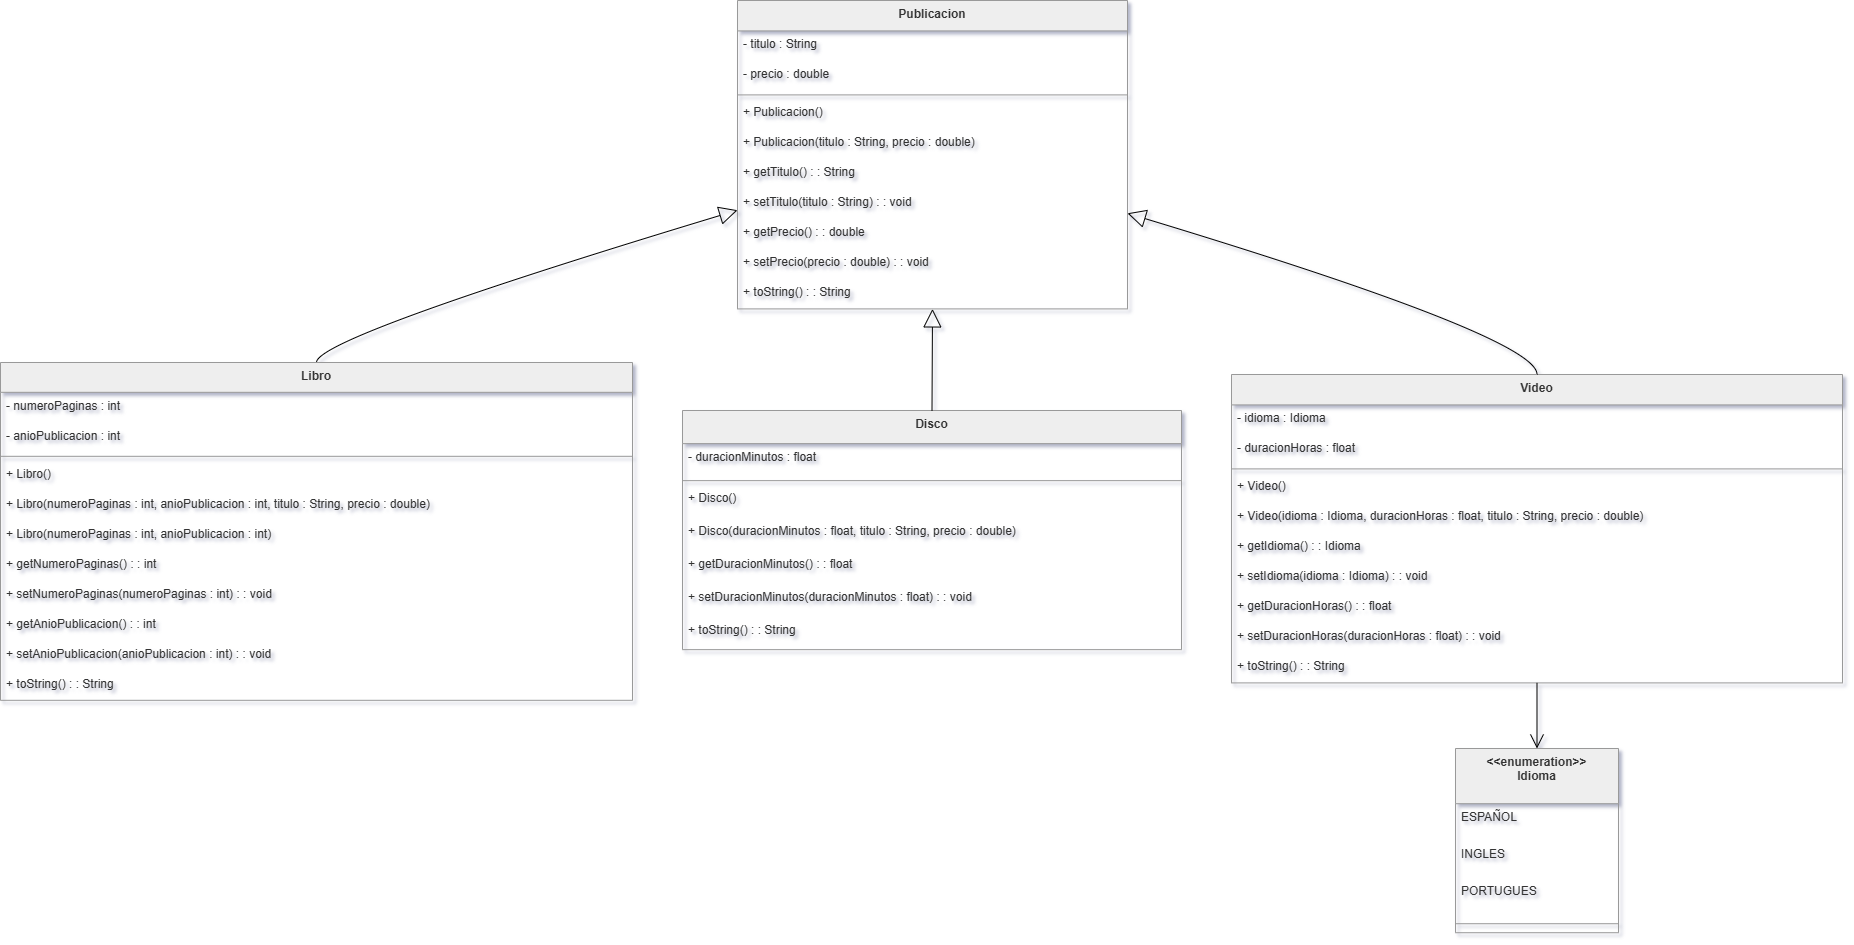

The diagram above was exported from draw.io. Its source (the exported page's mxGraphModel, read from the mxfile embedded in the PNG):
<mxGraphModel dx="2575" dy="1558" grid="0" gridSize="10" guides="0" tooltips="1" connect="1" arrows="0" fold="1" page="0" pageScale="1" pageWidth="827" pageHeight="1169" background="light-dark(#FFFFFF,#A1A0A0)" math="0" shadow="1">
  <root>
    <mxCell id="0" />
    <mxCell id="1" parent="0" />
    <mxCell id="aDTv9mlwJ-9myQ06bQU2-99" parent="1" style="swimlane;fontStyle=1;align=center;verticalAlign=top;childLayout=stackLayout;horizontal=1;startSize=30.4;horizontalStack=0;resizeParent=1;resizeParentMax=0;resizeLast=0;collapsible=0;marginBottom=0;fillColor=light-dark(#eeeeee,#1f2020);strokeColor=light-dark(#999999,#cccccc);fontColor=light-dark(#333333,#000000);" value="Publicacion" vertex="1">
      <mxGeometry height="308.4" width="390" x="757" y="20" as="geometry" />
    </mxCell>
    <mxCell id="aDTv9mlwJ-9myQ06bQU2-100" parent="aDTv9mlwJ-9myQ06bQU2-99" style="text;strokeColor=none;fillColor=none;align=left;verticalAlign=top;spacingLeft=4;spacingRight=4;overflow=hidden;rotatable=0;points=[[0,0.5],[1,0.5]];portConstraint=eastwest;fontColor=light-dark(#333333,#000000);" value="- titulo : String" vertex="1">
      <mxGeometry height="30" width="390" y="30.4" as="geometry" />
    </mxCell>
    <mxCell id="aDTv9mlwJ-9myQ06bQU2-101" parent="aDTv9mlwJ-9myQ06bQU2-99" style="text;strokeColor=none;fillColor=none;align=left;verticalAlign=top;spacingLeft=4;spacingRight=4;overflow=hidden;rotatable=0;points=[[0,0.5],[1,0.5]];portConstraint=eastwest;fontColor=light-dark(#333333,#000000);" value="- precio : double" vertex="1">
      <mxGeometry height="30" width="390" y="60.4" as="geometry" />
    </mxCell>
    <mxCell id="aDTv9mlwJ-9myQ06bQU2-102" parent="aDTv9mlwJ-9myQ06bQU2-99" style="line;strokeWidth=1;fillColor=none;align=left;verticalAlign=middle;spacingTop=-1;spacingLeft=3;spacingRight=3;rotatable=0;labelPosition=right;points=[];portConstraint=eastwest;strokeColor=inherit;fontColor=light-dark(#333333,#000000);" vertex="1">
      <mxGeometry height="8" width="390" y="90.4" as="geometry" />
    </mxCell>
    <mxCell id="aDTv9mlwJ-9myQ06bQU2-103" parent="aDTv9mlwJ-9myQ06bQU2-99" style="text;strokeColor=none;fillColor=none;align=left;verticalAlign=top;spacingLeft=4;spacingRight=4;overflow=hidden;rotatable=0;points=[[0,0.5],[1,0.5]];portConstraint=eastwest;fontColor=light-dark(#333333,#000000);" value="+ Publicacion()" vertex="1">
      <mxGeometry height="30" width="390" y="98.4" as="geometry" />
    </mxCell>
    <mxCell id="aDTv9mlwJ-9myQ06bQU2-104" parent="aDTv9mlwJ-9myQ06bQU2-99" style="text;strokeColor=none;fillColor=none;align=left;verticalAlign=top;spacingLeft=4;spacingRight=4;overflow=hidden;rotatable=0;points=[[0,0.5],[1,0.5]];portConstraint=eastwest;fontColor=light-dark(#333333,#000000);" value="+ Publicacion(titulo : String, precio : double)" vertex="1">
      <mxGeometry height="30" width="390" y="128.4" as="geometry" />
    </mxCell>
    <mxCell id="aDTv9mlwJ-9myQ06bQU2-105" parent="aDTv9mlwJ-9myQ06bQU2-99" style="text;strokeColor=none;fillColor=none;align=left;verticalAlign=top;spacingLeft=4;spacingRight=4;overflow=hidden;rotatable=0;points=[[0,0.5],[1,0.5]];portConstraint=eastwest;fontColor=light-dark(#333333,#000000);" value="+ getTitulo() : : String" vertex="1">
      <mxGeometry height="30" width="390" y="158.4" as="geometry" />
    </mxCell>
    <mxCell id="aDTv9mlwJ-9myQ06bQU2-106" parent="aDTv9mlwJ-9myQ06bQU2-99" style="text;strokeColor=none;fillColor=none;align=left;verticalAlign=top;spacingLeft=4;spacingRight=4;overflow=hidden;rotatable=0;points=[[0,0.5],[1,0.5]];portConstraint=eastwest;fontColor=light-dark(#333333,#000000);" value="+ setTitulo(titulo : String) : : void" vertex="1">
      <mxGeometry height="30" width="390" y="188.4" as="geometry" />
    </mxCell>
    <mxCell id="aDTv9mlwJ-9myQ06bQU2-107" parent="aDTv9mlwJ-9myQ06bQU2-99" style="text;strokeColor=none;fillColor=none;align=left;verticalAlign=top;spacingLeft=4;spacingRight=4;overflow=hidden;rotatable=0;points=[[0,0.5],[1,0.5]];portConstraint=eastwest;fontColor=light-dark(#333333,#000000);" value="+ getPrecio() : : double" vertex="1">
      <mxGeometry height="30" width="390" y="218.4" as="geometry" />
    </mxCell>
    <mxCell id="aDTv9mlwJ-9myQ06bQU2-108" parent="aDTv9mlwJ-9myQ06bQU2-99" style="text;strokeColor=none;fillColor=none;align=left;verticalAlign=top;spacingLeft=4;spacingRight=4;overflow=hidden;rotatable=0;points=[[0,0.5],[1,0.5]];portConstraint=eastwest;fontColor=light-dark(#333333,#000000);" value="+ setPrecio(precio : double) : : void" vertex="1">
      <mxGeometry height="30" width="390" y="248.4" as="geometry" />
    </mxCell>
    <mxCell id="aDTv9mlwJ-9myQ06bQU2-109" parent="aDTv9mlwJ-9myQ06bQU2-99" style="text;strokeColor=none;fillColor=none;align=left;verticalAlign=top;spacingLeft=4;spacingRight=4;overflow=hidden;rotatable=0;points=[[0,0.5],[1,0.5]];portConstraint=eastwest;fontColor=light-dark(#333333,#000000);" value="+ toString() : : String" vertex="1">
      <mxGeometry height="30" width="390" y="278.4" as="geometry" />
    </mxCell>
    <mxCell id="aDTv9mlwJ-9myQ06bQU2-110" parent="1" style="swimlane;fontStyle=1;align=center;verticalAlign=top;childLayout=stackLayout;horizontal=1;startSize=29.818181818181817;horizontalStack=0;resizeParent=1;resizeParentMax=0;resizeLast=0;collapsible=0;marginBottom=0;fillColor=light-dark(#eeeeee,#1f2020);strokeColor=light-dark(#999999,#cccccc);fontColor=light-dark(#333333,#000000);" value="Libro" vertex="1">
      <mxGeometry height="337.8181818181818" width="632" x="20" y="382" as="geometry" />
    </mxCell>
    <mxCell id="aDTv9mlwJ-9myQ06bQU2-111" parent="aDTv9mlwJ-9myQ06bQU2-110" style="text;strokeColor=none;fillColor=none;align=left;verticalAlign=top;spacingLeft=4;spacingRight=4;overflow=hidden;rotatable=0;points=[[0,0.5],[1,0.5]];portConstraint=eastwest;fontColor=light-dark(#333333,#000000);" value="- numeroPaginas : int" vertex="1">
      <mxGeometry height="30" width="632" y="29.818181818181817" as="geometry" />
    </mxCell>
    <mxCell id="aDTv9mlwJ-9myQ06bQU2-112" parent="aDTv9mlwJ-9myQ06bQU2-110" style="text;strokeColor=none;fillColor=none;align=left;verticalAlign=top;spacingLeft=4;spacingRight=4;overflow=hidden;rotatable=0;points=[[0,0.5],[1,0.5]];portConstraint=eastwest;fontColor=light-dark(#333333,#000000);" value="- anioPublicacion : int" vertex="1">
      <mxGeometry height="30" width="632" y="59.81818181818181" as="geometry" />
    </mxCell>
    <mxCell id="aDTv9mlwJ-9myQ06bQU2-113" parent="aDTv9mlwJ-9myQ06bQU2-110" style="line;strokeWidth=1;fillColor=none;align=left;verticalAlign=middle;spacingTop=-1;spacingLeft=3;spacingRight=3;rotatable=0;labelPosition=right;points=[];portConstraint=eastwest;strokeColor=inherit;fontColor=light-dark(#333333,#000000);" vertex="1">
      <mxGeometry height="8" width="632" y="89.81818181818181" as="geometry" />
    </mxCell>
    <mxCell id="aDTv9mlwJ-9myQ06bQU2-114" parent="aDTv9mlwJ-9myQ06bQU2-110" style="text;strokeColor=none;fillColor=none;align=left;verticalAlign=top;spacingLeft=4;spacingRight=4;overflow=hidden;rotatable=0;points=[[0,0.5],[1,0.5]];portConstraint=eastwest;fontColor=light-dark(#333333,#000000);" value="+ Libro()" vertex="1">
      <mxGeometry height="30" width="632" y="97.81818181818181" as="geometry" />
    </mxCell>
    <mxCell id="aDTv9mlwJ-9myQ06bQU2-115" parent="aDTv9mlwJ-9myQ06bQU2-110" style="text;strokeColor=none;fillColor=none;align=left;verticalAlign=top;spacingLeft=4;spacingRight=4;overflow=hidden;rotatable=0;points=[[0,0.5],[1,0.5]];portConstraint=eastwest;fontColor=light-dark(#333333,#000000);" value="+ Libro(numeroPaginas : int, anioPublicacion : int, titulo : String, precio : double)" vertex="1">
      <mxGeometry height="30" width="632" y="127.81818181818181" as="geometry" />
    </mxCell>
    <mxCell id="aDTv9mlwJ-9myQ06bQU2-116" parent="aDTv9mlwJ-9myQ06bQU2-110" style="text;strokeColor=none;fillColor=none;align=left;verticalAlign=top;spacingLeft=4;spacingRight=4;overflow=hidden;rotatable=0;points=[[0,0.5],[1,0.5]];portConstraint=eastwest;fontColor=light-dark(#333333,#000000);" value="+ Libro(numeroPaginas : int, anioPublicacion : int)" vertex="1">
      <mxGeometry height="30" width="632" y="157.8181818181818" as="geometry" />
    </mxCell>
    <mxCell id="aDTv9mlwJ-9myQ06bQU2-117" parent="aDTv9mlwJ-9myQ06bQU2-110" style="text;strokeColor=none;fillColor=none;align=left;verticalAlign=top;spacingLeft=4;spacingRight=4;overflow=hidden;rotatable=0;points=[[0,0.5],[1,0.5]];portConstraint=eastwest;fontColor=light-dark(#333333,#000000);" value="+ getNumeroPaginas() : : int" vertex="1">
      <mxGeometry height="30" width="632" y="187.8181818181818" as="geometry" />
    </mxCell>
    <mxCell id="aDTv9mlwJ-9myQ06bQU2-118" parent="aDTv9mlwJ-9myQ06bQU2-110" style="text;strokeColor=none;fillColor=none;align=left;verticalAlign=top;spacingLeft=4;spacingRight=4;overflow=hidden;rotatable=0;points=[[0,0.5],[1,0.5]];portConstraint=eastwest;fontColor=light-dark(#333333,#000000);" value="+ setNumeroPaginas(numeroPaginas : int) : : void" vertex="1">
      <mxGeometry height="30" width="632" y="217.8181818181818" as="geometry" />
    </mxCell>
    <mxCell id="aDTv9mlwJ-9myQ06bQU2-119" parent="aDTv9mlwJ-9myQ06bQU2-110" style="text;strokeColor=none;fillColor=none;align=left;verticalAlign=top;spacingLeft=4;spacingRight=4;overflow=hidden;rotatable=0;points=[[0,0.5],[1,0.5]];portConstraint=eastwest;fontColor=light-dark(#333333,#000000);" value="+ getAnioPublicacion() : : int" vertex="1">
      <mxGeometry height="30" width="632" y="247.8181818181818" as="geometry" />
    </mxCell>
    <mxCell id="aDTv9mlwJ-9myQ06bQU2-120" parent="aDTv9mlwJ-9myQ06bQU2-110" style="text;strokeColor=none;fillColor=none;align=left;verticalAlign=top;spacingLeft=4;spacingRight=4;overflow=hidden;rotatable=0;points=[[0,0.5],[1,0.5]];portConstraint=eastwest;fontColor=light-dark(#333333,#000000);" value="+ setAnioPublicacion(anioPublicacion : int) : : void" vertex="1">
      <mxGeometry height="30" width="632" y="277.8181818181818" as="geometry" />
    </mxCell>
    <mxCell id="aDTv9mlwJ-9myQ06bQU2-121" parent="aDTv9mlwJ-9myQ06bQU2-110" style="text;strokeColor=none;fillColor=none;align=left;verticalAlign=top;spacingLeft=4;spacingRight=4;overflow=hidden;rotatable=0;points=[[0,0.5],[1,0.5]];portConstraint=eastwest;fontColor=light-dark(#333333,#000000);" value="+ toString() : : String" vertex="1">
      <mxGeometry height="30" width="632" y="307.8181818181818" as="geometry" />
    </mxCell>
    <mxCell id="aDTv9mlwJ-9myQ06bQU2-122" parent="1" style="swimlane;fontStyle=1;align=center;verticalAlign=top;childLayout=stackLayout;horizontal=1;startSize=33.142857142857146;horizontalStack=0;resizeParent=1;resizeParentMax=0;resizeLast=0;collapsible=0;marginBottom=0;fillColor=light-dark(#eeeeee,#1f2020);strokeColor=light-dark(#999999,#cccccc);fontColor=light-dark(#333333,#000000);" value="Disco" vertex="1">
      <mxGeometry height="239.14285714285714" width="499" x="702" y="430" as="geometry" />
    </mxCell>
    <mxCell id="aDTv9mlwJ-9myQ06bQU2-123" parent="aDTv9mlwJ-9myQ06bQU2-122" style="text;strokeColor=none;fillColor=none;align=left;verticalAlign=top;spacingLeft=4;spacingRight=4;overflow=hidden;rotatable=0;points=[[0,0.5],[1,0.5]];portConstraint=eastwest;fontColor=light-dark(#333333,#000000);" value="- duracionMinutos : float" vertex="1">
      <mxGeometry height="33" width="499" y="33.142857142857146" as="geometry" />
    </mxCell>
    <mxCell id="aDTv9mlwJ-9myQ06bQU2-124" parent="aDTv9mlwJ-9myQ06bQU2-122" style="line;strokeWidth=1;fillColor=none;align=left;verticalAlign=middle;spacingTop=-1;spacingLeft=3;spacingRight=3;rotatable=0;labelPosition=right;points=[];portConstraint=eastwest;strokeColor=inherit;fontColor=light-dark(#333333,#000000);" vertex="1">
      <mxGeometry height="8" width="499" y="66.14285714285714" as="geometry" />
    </mxCell>
    <mxCell id="aDTv9mlwJ-9myQ06bQU2-125" parent="aDTv9mlwJ-9myQ06bQU2-122" style="text;strokeColor=none;fillColor=none;align=left;verticalAlign=top;spacingLeft=4;spacingRight=4;overflow=hidden;rotatable=0;points=[[0,0.5],[1,0.5]];portConstraint=eastwest;fontColor=light-dark(#333333,#000000);" value="+ Disco()" vertex="1">
      <mxGeometry height="33" width="499" y="74.14285714285714" as="geometry" />
    </mxCell>
    <mxCell id="aDTv9mlwJ-9myQ06bQU2-126" parent="aDTv9mlwJ-9myQ06bQU2-122" style="text;strokeColor=none;fillColor=none;align=left;verticalAlign=top;spacingLeft=4;spacingRight=4;overflow=hidden;rotatable=0;points=[[0,0.5],[1,0.5]];portConstraint=eastwest;fontColor=light-dark(#333333,#000000);" value="+ Disco(duracionMinutos : float, titulo : String, precio : double)" vertex="1">
      <mxGeometry height="33" width="499" y="107.14285714285714" as="geometry" />
    </mxCell>
    <mxCell id="aDTv9mlwJ-9myQ06bQU2-127" parent="aDTv9mlwJ-9myQ06bQU2-122" style="text;strokeColor=none;fillColor=none;align=left;verticalAlign=top;spacingLeft=4;spacingRight=4;overflow=hidden;rotatable=0;points=[[0,0.5],[1,0.5]];portConstraint=eastwest;fontColor=light-dark(#333333,#000000);" value="+ getDuracionMinutos() : : float" vertex="1">
      <mxGeometry height="33" width="499" y="140.14285714285714" as="geometry" />
    </mxCell>
    <mxCell id="aDTv9mlwJ-9myQ06bQU2-128" parent="aDTv9mlwJ-9myQ06bQU2-122" style="text;strokeColor=none;fillColor=none;align=left;verticalAlign=top;spacingLeft=4;spacingRight=4;overflow=hidden;rotatable=0;points=[[0,0.5],[1,0.5]];portConstraint=eastwest;fontColor=light-dark(#333333,#000000);" value="+ setDuracionMinutos(duracionMinutos : float) : : void" vertex="1">
      <mxGeometry height="33" width="499" y="173.14285714285714" as="geometry" />
    </mxCell>
    <mxCell id="aDTv9mlwJ-9myQ06bQU2-129" parent="aDTv9mlwJ-9myQ06bQU2-122" style="text;strokeColor=none;fillColor=none;align=left;verticalAlign=top;spacingLeft=4;spacingRight=4;overflow=hidden;rotatable=0;points=[[0,0.5],[1,0.5]];portConstraint=eastwest;fontColor=light-dark(#333333,#000000);" value="+ toString() : : String" vertex="1">
      <mxGeometry height="33" width="499" y="206.14285714285714" as="geometry" />
    </mxCell>
    <mxCell id="aDTv9mlwJ-9myQ06bQU2-130" parent="1" style="swimlane;fontStyle=1;align=center;verticalAlign=top;childLayout=stackLayout;horizontal=1;startSize=30.4;horizontalStack=0;resizeParent=1;resizeParentMax=0;resizeLast=0;collapsible=0;marginBottom=0;fillColor=light-dark(#eeeeee,#1f2020);strokeColor=light-dark(#999999,#cccccc);fontColor=light-dark(#333333,#000000);" value="Video" vertex="1">
      <mxGeometry height="308.4" width="611" x="1251" y="394" as="geometry" />
    </mxCell>
    <mxCell id="aDTv9mlwJ-9myQ06bQU2-131" parent="aDTv9mlwJ-9myQ06bQU2-130" style="text;strokeColor=none;fillColor=none;align=left;verticalAlign=top;spacingLeft=4;spacingRight=4;overflow=hidden;rotatable=0;points=[[0,0.5],[1,0.5]];portConstraint=eastwest;fontColor=light-dark(#333333,#000000);" value="- idioma : Idioma" vertex="1">
      <mxGeometry height="30" width="611" y="30.4" as="geometry" />
    </mxCell>
    <mxCell id="aDTv9mlwJ-9myQ06bQU2-132" parent="aDTv9mlwJ-9myQ06bQU2-130" style="text;strokeColor=none;fillColor=none;align=left;verticalAlign=top;spacingLeft=4;spacingRight=4;overflow=hidden;rotatable=0;points=[[0,0.5],[1,0.5]];portConstraint=eastwest;fontColor=light-dark(#333333,#000000);" value="- duracionHoras : float" vertex="1">
      <mxGeometry height="30" width="611" y="60.4" as="geometry" />
    </mxCell>
    <mxCell id="aDTv9mlwJ-9myQ06bQU2-133" parent="aDTv9mlwJ-9myQ06bQU2-130" style="line;strokeWidth=1;fillColor=none;align=left;verticalAlign=middle;spacingTop=-1;spacingLeft=3;spacingRight=3;rotatable=0;labelPosition=right;points=[];portConstraint=eastwest;strokeColor=inherit;fontColor=light-dark(#333333,#000000);" vertex="1">
      <mxGeometry height="8" width="611" y="90.4" as="geometry" />
    </mxCell>
    <mxCell id="aDTv9mlwJ-9myQ06bQU2-134" parent="aDTv9mlwJ-9myQ06bQU2-130" style="text;strokeColor=none;fillColor=none;align=left;verticalAlign=top;spacingLeft=4;spacingRight=4;overflow=hidden;rotatable=0;points=[[0,0.5],[1,0.5]];portConstraint=eastwest;fontColor=light-dark(#333333,#000000);" value="+ Video()" vertex="1">
      <mxGeometry height="30" width="611" y="98.4" as="geometry" />
    </mxCell>
    <mxCell id="aDTv9mlwJ-9myQ06bQU2-135" parent="aDTv9mlwJ-9myQ06bQU2-130" style="text;strokeColor=none;fillColor=none;align=left;verticalAlign=top;spacingLeft=4;spacingRight=4;overflow=hidden;rotatable=0;points=[[0,0.5],[1,0.5]];portConstraint=eastwest;fontColor=light-dark(#333333,#000000);" value="+ Video(idioma : Idioma, duracionHoras : float, titulo : String, precio : double)" vertex="1">
      <mxGeometry height="30" width="611" y="128.4" as="geometry" />
    </mxCell>
    <mxCell id="aDTv9mlwJ-9myQ06bQU2-136" parent="aDTv9mlwJ-9myQ06bQU2-130" style="text;strokeColor=none;fillColor=none;align=left;verticalAlign=top;spacingLeft=4;spacingRight=4;overflow=hidden;rotatable=0;points=[[0,0.5],[1,0.5]];portConstraint=eastwest;fontColor=light-dark(#333333,#000000);" value="+ getIdioma() : : Idioma" vertex="1">
      <mxGeometry height="30" width="611" y="158.4" as="geometry" />
    </mxCell>
    <mxCell id="aDTv9mlwJ-9myQ06bQU2-137" parent="aDTv9mlwJ-9myQ06bQU2-130" style="text;strokeColor=none;fillColor=none;align=left;verticalAlign=top;spacingLeft=4;spacingRight=4;overflow=hidden;rotatable=0;points=[[0,0.5],[1,0.5]];portConstraint=eastwest;fontColor=light-dark(#333333,#000000);" value="+ setIdioma(idioma : Idioma) : : void" vertex="1">
      <mxGeometry height="30" width="611" y="188.4" as="geometry" />
    </mxCell>
    <mxCell id="aDTv9mlwJ-9myQ06bQU2-138" parent="aDTv9mlwJ-9myQ06bQU2-130" style="text;strokeColor=none;fillColor=none;align=left;verticalAlign=top;spacingLeft=4;spacingRight=4;overflow=hidden;rotatable=0;points=[[0,0.5],[1,0.5]];portConstraint=eastwest;fontColor=light-dark(#333333,#000000);" value="+ getDuracionHoras() : : float" vertex="1">
      <mxGeometry height="30" width="611" y="218.4" as="geometry" />
    </mxCell>
    <mxCell id="aDTv9mlwJ-9myQ06bQU2-139" parent="aDTv9mlwJ-9myQ06bQU2-130" style="text;strokeColor=none;fillColor=none;align=left;verticalAlign=top;spacingLeft=4;spacingRight=4;overflow=hidden;rotatable=0;points=[[0,0.5],[1,0.5]];portConstraint=eastwest;fontColor=light-dark(#333333,#000000);" value="+ setDuracionHoras(duracionHoras : float) : : void" vertex="1">
      <mxGeometry height="30" width="611" y="248.4" as="geometry" />
    </mxCell>
    <mxCell id="aDTv9mlwJ-9myQ06bQU2-140" parent="aDTv9mlwJ-9myQ06bQU2-130" style="text;strokeColor=none;fillColor=none;align=left;verticalAlign=top;spacingLeft=4;spacingRight=4;overflow=hidden;rotatable=0;points=[[0,0.5],[1,0.5]];portConstraint=eastwest;fontColor=light-dark(#333333,#000000);" value="+ toString() : : String" vertex="1">
      <mxGeometry height="30" width="611" y="278.4" as="geometry" />
    </mxCell>
    <mxCell id="aDTv9mlwJ-9myQ06bQU2-141" parent="1" style="swimlane;fontStyle=1;align=center;verticalAlign=top;childLayout=stackLayout;horizontal=1;startSize=55.199999999999996;horizontalStack=0;resizeParent=1;resizeParentMax=0;resizeLast=0;collapsible=0;marginBottom=0;fillColor=light-dark(#eeeeee,#1f2020);strokeColor=light-dark(#999999,#cccccc);fontColor=light-dark(#333333,#000000);" value="&lt;&lt;enumeration&gt;&gt;&#10;Idioma" vertex="1">
      <mxGeometry height="184.2" width="163" x="1475" y="768" as="geometry" />
    </mxCell>
    <mxCell id="aDTv9mlwJ-9myQ06bQU2-142" parent="aDTv9mlwJ-9myQ06bQU2-141" style="text;strokeColor=none;fillColor=none;align=left;verticalAlign=top;spacingLeft=4;spacingRight=4;overflow=hidden;rotatable=0;points=[[0,0.5],[1,0.5]];portConstraint=eastwest;fontColor=light-dark(#333333,#000000);" value="ESPAÑOL" vertex="1">
      <mxGeometry height="37" width="163" y="55.199999999999996" as="geometry" />
    </mxCell>
    <mxCell id="aDTv9mlwJ-9myQ06bQU2-143" parent="aDTv9mlwJ-9myQ06bQU2-141" style="text;strokeColor=none;fillColor=none;align=left;verticalAlign=top;spacingLeft=4;spacingRight=4;overflow=hidden;rotatable=0;points=[[0,0.5],[1,0.5]];portConstraint=eastwest;fontColor=light-dark(#333333,#000000);" value="INGLES" vertex="1">
      <mxGeometry height="37" width="163" y="92.19999999999999" as="geometry" />
    </mxCell>
    <mxCell id="aDTv9mlwJ-9myQ06bQU2-144" parent="aDTv9mlwJ-9myQ06bQU2-141" style="text;strokeColor=none;fillColor=none;align=left;verticalAlign=top;spacingLeft=4;spacingRight=4;overflow=hidden;rotatable=0;points=[[0,0.5],[1,0.5]];portConstraint=eastwest;fontColor=light-dark(#333333,#000000);" value="PORTUGUES" vertex="1">
      <mxGeometry height="37" width="163" y="129.2" as="geometry" />
    </mxCell>
    <mxCell id="aDTv9mlwJ-9myQ06bQU2-145" parent="aDTv9mlwJ-9myQ06bQU2-141" style="line;strokeWidth=1;fillColor=none;align=left;verticalAlign=middle;spacingTop=-1;spacingLeft=3;spacingRight=3;rotatable=0;labelPosition=right;points=[];portConstraint=eastwest;strokeColor=inherit;fontColor=light-dark(#333333,#000000);" vertex="1">
      <mxGeometry height="18" width="163" y="166.2" as="geometry" />
    </mxCell>
    <mxCell id="aDTv9mlwJ-9myQ06bQU2-146" edge="1" parent="1" source="aDTv9mlwJ-9myQ06bQU2-99" style="curved=1;startArrow=block;startSize=16;startFill=0;endArrow=none;exitX=0;exitY=0.68;entryX=0.5;entryY=0;rounded=0;fontColor=light-dark(#333333,#000000);" target="aDTv9mlwJ-9myQ06bQU2-110" value="">
      <mxGeometry relative="1" as="geometry">
        <Array as="points">
          <mxPoint x="336" y="357" />
        </Array>
      </mxGeometry>
    </mxCell>
    <mxCell id="aDTv9mlwJ-9myQ06bQU2-147" edge="1" parent="1" source="aDTv9mlwJ-9myQ06bQU2-99" style="curved=1;startArrow=block;startSize=16;startFill=0;endArrow=none;exitX=0.5;exitY=1;entryX=0.5;entryY=0;rounded=0;fontColor=light-dark(#333333,#000000);" target="aDTv9mlwJ-9myQ06bQU2-122" value="">
      <mxGeometry relative="1" as="geometry">
        <Array as="points" />
      </mxGeometry>
    </mxCell>
    <mxCell id="aDTv9mlwJ-9myQ06bQU2-148" edge="1" parent="1" source="aDTv9mlwJ-9myQ06bQU2-99" style="curved=1;startArrow=block;startSize=16;startFill=0;endArrow=none;exitX=1;exitY=0.69;entryX=0.5;entryY=0;rounded=0;fontColor=light-dark(#333333,#1E1E1E);" target="aDTv9mlwJ-9myQ06bQU2-130" value="">
      <mxGeometry relative="1" as="geometry">
        <Array as="points">
          <mxPoint x="1557" y="357" />
        </Array>
      </mxGeometry>
    </mxCell>
    <mxCell id="aDTv9mlwJ-9myQ06bQU2-149" edge="1" parent="1" source="aDTv9mlwJ-9myQ06bQU2-130" style="curved=1;startArrow=none;endArrow=open;endSize=12;exitX=0.5;exitY=1;entryX=0.5;entryY=0;rounded=0;fontColor=light-dark(#333333,#000000);" target="aDTv9mlwJ-9myQ06bQU2-141" value="">
      <mxGeometry relative="1" as="geometry">
        <Array as="points" />
      </mxGeometry>
    </mxCell>
  </root>
</mxGraphModel>